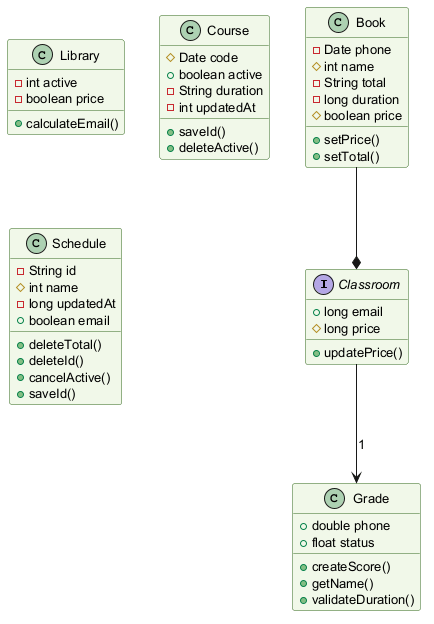

The diagram above was rendered by PlantUML. Its source (embedded in the PNG):
@startuml
skinparam backgroundColor #FFFFFF
skinparam classBackgroundColor #F1F8E9
skinparam classBorderColor #33691E
skinparam defaultFontSize 13
interface Classroom {
  +long email
  #long price
  +updatePrice()
}
class Library {
  -int active
  -boolean price
  +calculateEmail()
}
class Book {
  -Date phone
  #int name
  -String total
  -long duration
  #boolean price
  +setPrice()
  +setTotal()
}
class Grade {
  +double phone
  +float status
  +createScore()
  +getName()
  +validateDuration()
}
class Course {
  #Date code
  +boolean active
  -String duration
  -int updatedAt
  +saveId()
  +deleteActive()
}
class Schedule {
  -String id
  #int name
  -long updatedAt
  +boolean email
  +deleteTotal()
  +deleteId()
  +cancelActive()
  +saveId()
}
Classroom --> Grade : "1"
Book --* Classroom
@enduml